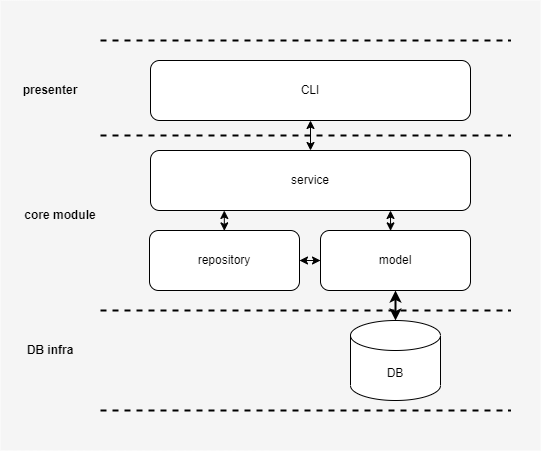

The diagram above was exported from draw.io. Its source (the exported page's mxGraphModel, read from the mxfile embedded in the PNG):
<mxGraphModel dx="1422" dy="906" grid="1" gridSize="10" guides="1" tooltips="1" connect="1" arrows="1" fold="1" page="1" pageScale="1" pageWidth="827" pageHeight="1169" math="0" shadow="0">
  <root>
    <mxCell id="0" />
    <mxCell id="1" parent="0" />
    <mxCell id="TTeao2zON8z5OLjS17uI-157" value="" style="group" vertex="1" connectable="0" parent="1">
      <mxGeometry x="180" y="260" width="540" height="450" as="geometry" />
    </mxCell>
    <mxCell id="TTeao2zON8z5OLjS17uI-30" value="" style="rounded=0;whiteSpace=wrap;html=1;fillColor=#f5f5f5;fontColor=#333333;strokeColor=none;" vertex="1" parent="TTeao2zON8z5OLjS17uI-157">
      <mxGeometry width="540" height="450" as="geometry" />
    </mxCell>
    <mxCell id="TTeao2zON8z5OLjS17uI-1" value="CLI" style="rounded=1;whiteSpace=wrap;html=1;" vertex="1" parent="TTeao2zON8z5OLjS17uI-157">
      <mxGeometry x="150" y="60" width="320" height="60" as="geometry" />
    </mxCell>
    <mxCell id="TTeao2zON8z5OLjS17uI-7" value="service" style="rounded=1;whiteSpace=wrap;html=1;" vertex="1" parent="TTeao2zON8z5OLjS17uI-157">
      <mxGeometry x="150" y="150" width="320" height="60" as="geometry" />
    </mxCell>
    <mxCell id="TTeao2zON8z5OLjS17uI-19" style="edgeStyle=orthogonalEdgeStyle;rounded=0;orthogonalLoop=1;jettySize=auto;html=1;exitX=0.5;exitY=1;exitDx=0;exitDy=0;strokeWidth=1;startArrow=classic;startFill=1;" edge="1" parent="TTeao2zON8z5OLjS17uI-157" source="TTeao2zON8z5OLjS17uI-1" target="TTeao2zON8z5OLjS17uI-7">
      <mxGeometry relative="1" as="geometry" />
    </mxCell>
    <mxCell id="TTeao2zON8z5OLjS17uI-8" value="repository" style="rounded=1;whiteSpace=wrap;html=1;" vertex="1" parent="TTeao2zON8z5OLjS17uI-157">
      <mxGeometry x="149" y="230" width="150" height="60" as="geometry" />
    </mxCell>
    <mxCell id="TTeao2zON8z5OLjS17uI-29" style="edgeStyle=orthogonalEdgeStyle;rounded=0;orthogonalLoop=1;jettySize=auto;html=1;exitX=0;exitY=0.5;exitDx=0;exitDy=0;strokeWidth=1;startArrow=classic;startFill=1;" edge="1" parent="TTeao2zON8z5OLjS17uI-157" source="TTeao2zON8z5OLjS17uI-9" target="TTeao2zON8z5OLjS17uI-8">
      <mxGeometry relative="1" as="geometry" />
    </mxCell>
    <mxCell id="TTeao2zON8z5OLjS17uI-9" value="model" style="rounded=1;whiteSpace=wrap;html=1;" vertex="1" parent="TTeao2zON8z5OLjS17uI-157">
      <mxGeometry x="320" y="230" width="150" height="60" as="geometry" />
    </mxCell>
    <mxCell id="TTeao2zON8z5OLjS17uI-27" style="edgeStyle=orthogonalEdgeStyle;rounded=0;orthogonalLoop=1;jettySize=auto;html=1;exitX=0.75;exitY=1;exitDx=0;exitDy=0;entryX=0.467;entryY=0.006;entryDx=0;entryDy=0;entryPerimeter=0;strokeWidth=1;startArrow=classic;startFill=1;" edge="1" parent="TTeao2zON8z5OLjS17uI-157" source="TTeao2zON8z5OLjS17uI-7" target="TTeao2zON8z5OLjS17uI-9">
      <mxGeometry relative="1" as="geometry" />
    </mxCell>
    <mxCell id="TTeao2zON8z5OLjS17uI-10" value="DB" style="shape=cylinder3;whiteSpace=wrap;html=1;boundedLbl=1;backgroundOutline=1;size=15;" vertex="1" parent="TTeao2zON8z5OLjS17uI-157">
      <mxGeometry x="350" y="320" width="90" height="80" as="geometry" />
    </mxCell>
    <mxCell id="TTeao2zON8z5OLjS17uI-26" style="edgeStyle=orthogonalEdgeStyle;rounded=0;orthogonalLoop=1;jettySize=auto;html=1;exitX=0.5;exitY=1;exitDx=0;exitDy=0;entryX=0.5;entryY=0;entryDx=0;entryDy=0;entryPerimeter=0;strokeWidth=2;startArrow=classic;startFill=1;" edge="1" parent="TTeao2zON8z5OLjS17uI-157" source="TTeao2zON8z5OLjS17uI-9" target="TTeao2zON8z5OLjS17uI-10">
      <mxGeometry relative="1" as="geometry" />
    </mxCell>
    <mxCell id="TTeao2zON8z5OLjS17uI-11" value="" style="endArrow=none;dashed=1;html=1;rounded=0;strokeWidth=2;" edge="1" parent="TTeao2zON8z5OLjS17uI-157">
      <mxGeometry width="50" height="50" relative="1" as="geometry">
        <mxPoint x="100" y="135" as="sourcePoint" />
        <mxPoint x="510" y="135" as="targetPoint" />
      </mxGeometry>
    </mxCell>
    <mxCell id="TTeao2zON8z5OLjS17uI-12" value="" style="endArrow=none;dashed=1;html=1;rounded=0;strokeWidth=2;" edge="1" parent="TTeao2zON8z5OLjS17uI-157">
      <mxGeometry width="50" height="50" relative="1" as="geometry">
        <mxPoint x="100" y="310" as="sourcePoint" />
        <mxPoint x="510" y="310" as="targetPoint" />
      </mxGeometry>
    </mxCell>
    <mxCell id="TTeao2zON8z5OLjS17uI-13" value="" style="endArrow=none;dashed=1;html=1;rounded=0;strokeWidth=2;" edge="1" parent="TTeao2zON8z5OLjS17uI-157">
      <mxGeometry width="50" height="50" relative="1" as="geometry">
        <mxPoint x="100" y="410" as="sourcePoint" />
        <mxPoint x="510" y="410" as="targetPoint" />
      </mxGeometry>
    </mxCell>
    <mxCell id="TTeao2zON8z5OLjS17uI-14" value="" style="endArrow=none;dashed=1;html=1;rounded=0;strokeWidth=2;" edge="1" parent="TTeao2zON8z5OLjS17uI-157">
      <mxGeometry width="50" height="50" relative="1" as="geometry">
        <mxPoint x="100" y="40" as="sourcePoint" />
        <mxPoint x="510" y="40" as="targetPoint" />
      </mxGeometry>
    </mxCell>
    <mxCell id="TTeao2zON8z5OLjS17uI-15" value="presenter" style="text;html=1;strokeColor=none;fillColor=none;align=center;verticalAlign=middle;whiteSpace=wrap;rounded=0;fontStyle=1" vertex="1" parent="TTeao2zON8z5OLjS17uI-157">
      <mxGeometry x="20" y="75" width="60" height="30" as="geometry" />
    </mxCell>
    <mxCell id="TTeao2zON8z5OLjS17uI-16" value="core module" style="text;html=1;strokeColor=none;fillColor=none;align=center;verticalAlign=middle;whiteSpace=wrap;rounded=0;fontStyle=1" vertex="1" parent="TTeao2zON8z5OLjS17uI-157">
      <mxGeometry x="20" y="200" width="80" height="30" as="geometry" />
    </mxCell>
    <mxCell id="TTeao2zON8z5OLjS17uI-17" value="DB infra" style="text;html=1;strokeColor=none;fillColor=none;align=center;verticalAlign=middle;whiteSpace=wrap;rounded=0;fontStyle=1" vertex="1" parent="TTeao2zON8z5OLjS17uI-157">
      <mxGeometry x="20" y="335" width="60" height="30" as="geometry" />
    </mxCell>
    <mxCell id="TTeao2zON8z5OLjS17uI-28" style="edgeStyle=orthogonalEdgeStyle;rounded=0;orthogonalLoop=1;jettySize=auto;html=1;exitX=0.75;exitY=1;exitDx=0;exitDy=0;entryX=0.467;entryY=0.006;entryDx=0;entryDy=0;entryPerimeter=0;strokeWidth=1;startArrow=classic;startFill=1;" edge="1" parent="TTeao2zON8z5OLjS17uI-157">
      <mxGeometry relative="1" as="geometry">
        <mxPoint x="223.8" y="210" as="sourcePoint" />
        <mxPoint x="223.84999999999997" y="230.36" as="targetPoint" />
      </mxGeometry>
    </mxCell>
  </root>
</mxGraphModel>